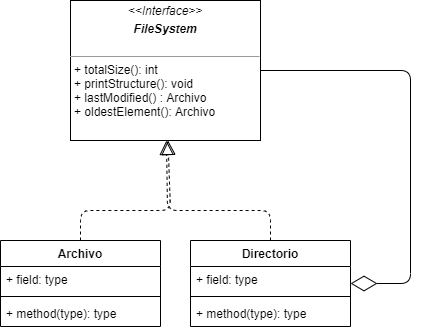

The diagram above was exported from draw.io. Its source (the exported page's mxGraphModel, read from the mxfile embedded in the PNG):
<mxGraphModel dx="1038" dy="579" grid="1" gridSize="10" guides="1" tooltips="1" connect="1" arrows="1" fold="1" page="1" pageScale="1" pageWidth="827" pageHeight="1169" math="0" shadow="0">
  <root>
    <mxCell id="0" />
    <mxCell id="1" parent="0" />
    <mxCell id="78xG54-v3gZ3VwNoMUnG-1" value="Archivo" style="swimlane;fontStyle=1;align=center;verticalAlign=top;childLayout=stackLayout;horizontal=1;startSize=26;horizontalStack=0;resizeParent=1;resizeParentMax=0;resizeLast=0;collapsible=1;marginBottom=0;" vertex="1" parent="1">
      <mxGeometry x="330" y="350" width="160" height="86" as="geometry" />
    </mxCell>
    <mxCell id="78xG54-v3gZ3VwNoMUnG-2" value="+ field: type" style="text;strokeColor=none;fillColor=none;align=left;verticalAlign=top;spacingLeft=4;spacingRight=4;overflow=hidden;rotatable=0;points=[[0,0.5],[1,0.5]];portConstraint=eastwest;" vertex="1" parent="78xG54-v3gZ3VwNoMUnG-1">
      <mxGeometry y="26" width="160" height="26" as="geometry" />
    </mxCell>
    <mxCell id="78xG54-v3gZ3VwNoMUnG-3" value="" style="line;strokeWidth=1;fillColor=none;align=left;verticalAlign=middle;spacingTop=-1;spacingLeft=3;spacingRight=3;rotatable=0;labelPosition=right;points=[];portConstraint=eastwest;" vertex="1" parent="78xG54-v3gZ3VwNoMUnG-1">
      <mxGeometry y="52" width="160" height="8" as="geometry" />
    </mxCell>
    <mxCell id="78xG54-v3gZ3VwNoMUnG-4" value="+ method(type): type" style="text;strokeColor=none;fillColor=none;align=left;verticalAlign=top;spacingLeft=4;spacingRight=4;overflow=hidden;rotatable=0;points=[[0,0.5],[1,0.5]];portConstraint=eastwest;" vertex="1" parent="78xG54-v3gZ3VwNoMUnG-1">
      <mxGeometry y="60" width="160" height="26" as="geometry" />
    </mxCell>
    <mxCell id="78xG54-v3gZ3VwNoMUnG-5" value="Directorio" style="swimlane;fontStyle=1;align=center;verticalAlign=top;childLayout=stackLayout;horizontal=1;startSize=26;horizontalStack=0;resizeParent=1;resizeParentMax=0;resizeLast=0;collapsible=1;marginBottom=0;" vertex="1" parent="1">
      <mxGeometry x="520" y="350" width="160" height="86" as="geometry" />
    </mxCell>
    <mxCell id="78xG54-v3gZ3VwNoMUnG-6" value="+ field: type" style="text;strokeColor=none;fillColor=none;align=left;verticalAlign=top;spacingLeft=4;spacingRight=4;overflow=hidden;rotatable=0;points=[[0,0.5],[1,0.5]];portConstraint=eastwest;" vertex="1" parent="78xG54-v3gZ3VwNoMUnG-5">
      <mxGeometry y="26" width="160" height="26" as="geometry" />
    </mxCell>
    <mxCell id="78xG54-v3gZ3VwNoMUnG-7" value="" style="line;strokeWidth=1;fillColor=none;align=left;verticalAlign=middle;spacingTop=-1;spacingLeft=3;spacingRight=3;rotatable=0;labelPosition=right;points=[];portConstraint=eastwest;" vertex="1" parent="78xG54-v3gZ3VwNoMUnG-5">
      <mxGeometry y="52" width="160" height="8" as="geometry" />
    </mxCell>
    <mxCell id="78xG54-v3gZ3VwNoMUnG-8" value="+ method(type): type" style="text;strokeColor=none;fillColor=none;align=left;verticalAlign=top;spacingLeft=4;spacingRight=4;overflow=hidden;rotatable=0;points=[[0,0.5],[1,0.5]];portConstraint=eastwest;" vertex="1" parent="78xG54-v3gZ3VwNoMUnG-5">
      <mxGeometry y="60" width="160" height="26" as="geometry" />
    </mxCell>
    <mxCell id="78xG54-v3gZ3VwNoMUnG-13" value="&lt;p style=&quot;margin: 0px ; margin-top: 4px ; text-align: center&quot;&gt;&lt;i&gt;&amp;lt;&amp;lt;Interface&amp;gt;&amp;gt;&lt;/i&gt;&lt;br&gt;&lt;/p&gt;&lt;p style=&quot;margin: 0px ; margin-top: 4px ; text-align: center&quot;&gt;&lt;i&gt;&lt;b&gt;FileSystem&lt;/b&gt;&lt;/i&gt;&lt;/p&gt;&lt;p style=&quot;margin: 0px ; margin-left: 4px&quot;&gt;&lt;br&gt;&lt;/p&gt;&lt;hr size=&quot;1&quot;&gt;&lt;p style=&quot;margin: 0px ; margin-left: 4px&quot;&gt;+ totalSize(): int&lt;br&gt;+ printStructure(): void&lt;/p&gt;&lt;p style=&quot;margin: 0px ; margin-left: 4px&quot;&gt;+ lastModified() : Archivo&lt;/p&gt;&lt;p style=&quot;margin: 0px ; margin-left: 4px&quot;&gt;+ oldestElement(): Archivo&lt;/p&gt;" style="verticalAlign=top;align=left;overflow=fill;fontSize=12;fontFamily=Helvetica;html=1;" vertex="1" parent="1">
      <mxGeometry x="400" y="110" width="190" height="140" as="geometry" />
    </mxCell>
    <mxCell id="78xG54-v3gZ3VwNoMUnG-18" value="" style="endArrow=block;dashed=1;endFill=0;endSize=12;html=1;" edge="1" parent="1" source="78xG54-v3gZ3VwNoMUnG-1" target="78xG54-v3gZ3VwNoMUnG-13">
      <mxGeometry width="160" relative="1" as="geometry">
        <mxPoint x="330" y="390" as="sourcePoint" />
        <mxPoint x="490" y="390" as="targetPoint" />
        <Array as="points">
          <mxPoint x="410" y="320" />
          <mxPoint x="500" y="320" />
        </Array>
      </mxGeometry>
    </mxCell>
    <mxCell id="78xG54-v3gZ3VwNoMUnG-19" value="" style="endArrow=block;dashed=1;endFill=0;endSize=12;html=1;" edge="1" parent="1" source="78xG54-v3gZ3VwNoMUnG-5" target="78xG54-v3gZ3VwNoMUnG-13">
      <mxGeometry width="160" relative="1" as="geometry">
        <mxPoint x="437.1596244131456" y="360" as="sourcePoint" />
        <mxPoint x="477.0657276995305" y="260" as="targetPoint" />
        <Array as="points">
          <mxPoint x="600" y="320" />
          <mxPoint x="497" y="320" />
        </Array>
      </mxGeometry>
    </mxCell>
    <mxCell id="78xG54-v3gZ3VwNoMUnG-46" value="" style="endArrow=diamondThin;endFill=0;endSize=24;html=1;" edge="1" parent="1" source="78xG54-v3gZ3VwNoMUnG-13" target="78xG54-v3gZ3VwNoMUnG-5">
      <mxGeometry width="160" relative="1" as="geometry">
        <mxPoint x="330" y="390" as="sourcePoint" />
        <mxPoint x="490" y="390" as="targetPoint" />
        <Array as="points">
          <mxPoint x="740" y="180" />
          <mxPoint x="740" y="393" />
        </Array>
      </mxGeometry>
    </mxCell>
  </root>
</mxGraphModel>